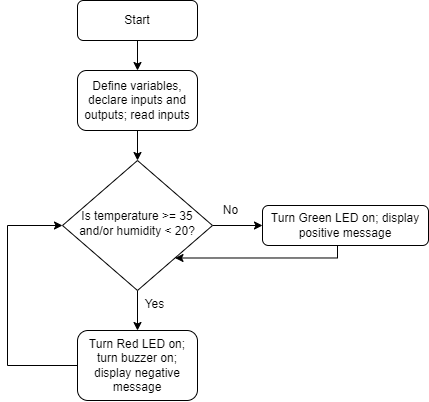

The diagram above was exported from draw.io. Its source (the exported page's mxGraphModel, read from the mxfile embedded in the PNG):
<mxGraphModel dx="716" dy="399" grid="1" gridSize="10" guides="1" tooltips="1" connect="1" arrows="1" fold="1" page="1" pageScale="1" pageWidth="827" pageHeight="1169" math="0" shadow="0">
  <root>
    <mxCell id="WIyWlLk6GJQsqaUBKTNV-0" />
    <mxCell id="WIyWlLk6GJQsqaUBKTNV-1" parent="WIyWlLk6GJQsqaUBKTNV-0" />
    <mxCell id="Yf3UXL9ESj58zKA_zaSw-2" style="edgeStyle=orthogonalEdgeStyle;rounded=0;orthogonalLoop=1;jettySize=auto;html=1;entryX=0.5;entryY=0;entryDx=0;entryDy=0;" edge="1" parent="WIyWlLk6GJQsqaUBKTNV-1" source="WIyWlLk6GJQsqaUBKTNV-3" target="WIyWlLk6GJQsqaUBKTNV-6">
      <mxGeometry relative="1" as="geometry" />
    </mxCell>
    <mxCell id="WIyWlLk6GJQsqaUBKTNV-3" value="Define variables, declare inputs and outputs; read inputs" style="rounded=1;whiteSpace=wrap;html=1;fontSize=12;glass=0;strokeWidth=1;shadow=0;" parent="WIyWlLk6GJQsqaUBKTNV-1" vertex="1">
      <mxGeometry x="150" y="200" width="120" height="60" as="geometry" />
    </mxCell>
    <mxCell id="Yf3UXL9ESj58zKA_zaSw-3" style="edgeStyle=orthogonalEdgeStyle;rounded=0;orthogonalLoop=1;jettySize=auto;html=1;entryX=0.5;entryY=0;entryDx=0;entryDy=0;" edge="1" parent="WIyWlLk6GJQsqaUBKTNV-1" source="WIyWlLk6GJQsqaUBKTNV-6">
      <mxGeometry relative="1" as="geometry">
        <mxPoint x="210.0000000000001" y="460" as="targetPoint" />
      </mxGeometry>
    </mxCell>
    <mxCell id="Yf3UXL9ESj58zKA_zaSw-9" style="edgeStyle=orthogonalEdgeStyle;rounded=0;orthogonalLoop=1;jettySize=auto;html=1;exitX=1;exitY=0.5;exitDx=0;exitDy=0;entryX=0;entryY=0.5;entryDx=0;entryDy=0;" edge="1" parent="WIyWlLk6GJQsqaUBKTNV-1" source="WIyWlLk6GJQsqaUBKTNV-6" target="WIyWlLk6GJQsqaUBKTNV-7">
      <mxGeometry relative="1" as="geometry" />
    </mxCell>
    <mxCell id="WIyWlLk6GJQsqaUBKTNV-6" value="Is temperature &amp;gt;= 35 and/or humidity &amp;lt; 20?" style="rhombus;whiteSpace=wrap;html=1;shadow=0;fontFamily=Helvetica;fontSize=12;align=center;strokeWidth=1;spacing=6;spacingTop=-4;" parent="WIyWlLk6GJQsqaUBKTNV-1" vertex="1">
      <mxGeometry x="135" y="290" width="150" height="130" as="geometry" />
    </mxCell>
    <mxCell id="Yf3UXL9ESj58zKA_zaSw-11" style="edgeStyle=orthogonalEdgeStyle;rounded=0;orthogonalLoop=1;jettySize=auto;html=1;entryX=1;entryY=1;entryDx=0;entryDy=0;" edge="1" parent="WIyWlLk6GJQsqaUBKTNV-1" source="WIyWlLk6GJQsqaUBKTNV-7" target="WIyWlLk6GJQsqaUBKTNV-6">
      <mxGeometry relative="1" as="geometry">
        <Array as="points">
          <mxPoint x="410" y="387" />
        </Array>
      </mxGeometry>
    </mxCell>
    <mxCell id="WIyWlLk6GJQsqaUBKTNV-7" value="Turn Green LED on; display positive message" style="rounded=1;whiteSpace=wrap;html=1;fontSize=12;glass=0;strokeWidth=1;shadow=0;" parent="WIyWlLk6GJQsqaUBKTNV-1" vertex="1">
      <mxGeometry x="335" y="335" width="166" height="40" as="geometry" />
    </mxCell>
    <mxCell id="Yf3UXL9ESj58zKA_zaSw-7" style="edgeStyle=orthogonalEdgeStyle;rounded=0;orthogonalLoop=1;jettySize=auto;html=1;entryX=0;entryY=0.5;entryDx=0;entryDy=0;" edge="1" parent="WIyWlLk6GJQsqaUBKTNV-1" source="WIyWlLk6GJQsqaUBKTNV-11" target="WIyWlLk6GJQsqaUBKTNV-6">
      <mxGeometry relative="1" as="geometry">
        <Array as="points">
          <mxPoint x="80" y="495" />
          <mxPoint x="80" y="355" />
        </Array>
      </mxGeometry>
    </mxCell>
    <mxCell id="WIyWlLk6GJQsqaUBKTNV-11" value="Turn Red LED on; turn buzzer on; display negative message" style="rounded=1;whiteSpace=wrap;html=1;fontSize=12;glass=0;strokeWidth=1;shadow=0;" parent="WIyWlLk6GJQsqaUBKTNV-1" vertex="1">
      <mxGeometry x="150" y="460" width="120" height="70" as="geometry" />
    </mxCell>
    <mxCell id="Yf3UXL9ESj58zKA_zaSw-1" style="edgeStyle=orthogonalEdgeStyle;rounded=0;orthogonalLoop=1;jettySize=auto;html=1;entryX=0.5;entryY=0;entryDx=0;entryDy=0;" edge="1" parent="WIyWlLk6GJQsqaUBKTNV-1" source="Yf3UXL9ESj58zKA_zaSw-0" target="WIyWlLk6GJQsqaUBKTNV-3">
      <mxGeometry relative="1" as="geometry" />
    </mxCell>
    <mxCell id="Yf3UXL9ESj58zKA_zaSw-0" value="Start" style="rounded=1;whiteSpace=wrap;html=1;fontSize=12;glass=0;strokeWidth=1;shadow=0;" vertex="1" parent="WIyWlLk6GJQsqaUBKTNV-1">
      <mxGeometry x="150" y="130" width="120" height="40" as="geometry" />
    </mxCell>
    <mxCell id="Yf3UXL9ESj58zKA_zaSw-4" value="Yes" style="text;html=1;align=center;verticalAlign=middle;resizable=0;points=[];autosize=1;strokeColor=none;fillColor=none;" vertex="1" parent="WIyWlLk6GJQsqaUBKTNV-1">
      <mxGeometry x="207" y="424" width="40" height="20" as="geometry" />
    </mxCell>
    <mxCell id="Yf3UXL9ESj58zKA_zaSw-10" value="No" style="text;html=1;align=center;verticalAlign=middle;resizable=0;points=[];autosize=1;strokeColor=none;fillColor=none;" vertex="1" parent="WIyWlLk6GJQsqaUBKTNV-1">
      <mxGeometry x="288" y="330" width="30" height="20" as="geometry" />
    </mxCell>
  </root>
</mxGraphModel>